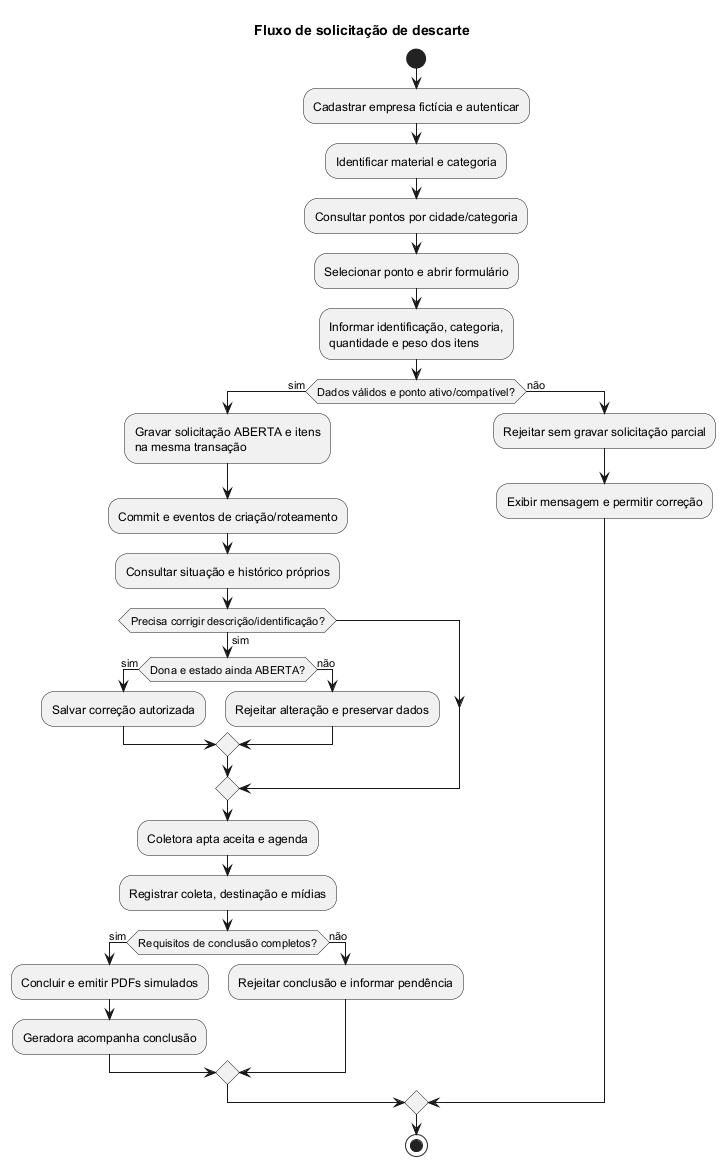

The diagram above was rendered by PlantUML. Its source (embedded in the PNG):
@startuml
!pragma layout smetana
title Fluxo de solicitação de descarte
start
:Cadastrar empresa fictícia e autenticar;
:Identificar material e categoria;
:Consultar pontos por cidade/categoria;
:Selecionar ponto e abrir formulário;
:Informar identificação, categoria,
quantidade e peso dos itens;
if (Dados válidos e ponto ativo/compatível?) then (sim)
  :Gravar solicitação ABERTA e itens
  na mesma transação;
  :Commit e eventos de criação/roteamento;
  :Consultar situação e histórico próprios;
  if (Precisa corrigir descrição/identificação?) then (sim)
    if (Dona e estado ainda ABERTA?) then (sim)
      :Salvar correção autorizada;
    else (não)
      :Rejeitar alteração e preservar dados;
    endif
  endif
  :Coletora apta aceita e agenda;
  :Registrar coleta, destinação e mídias;
  if (Requisitos de conclusão completos?) then (sim)
    :Concluir e emitir PDFs simulados;
    :Geradora acompanha conclusão;
  else (não)
    :Rejeitar conclusão e informar pendência;
  endif
else (não)
  :Rejeitar sem gravar solicitação parcial;
  :Exibir mensagem e permitir correção;
endif
stop
@enduml